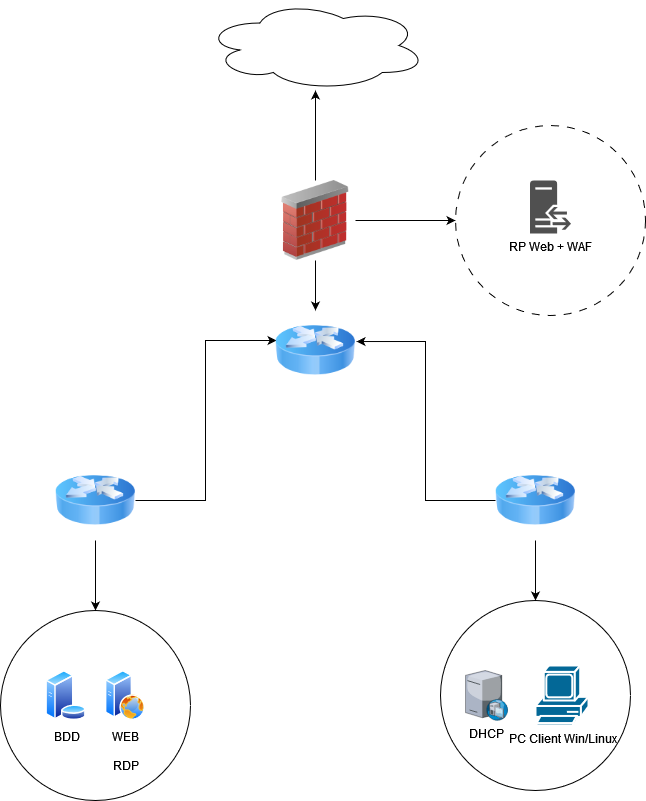

The diagram above was exported from draw.io. Its source (the exported page's mxGraphModel, read from the mxfile embedded in the PNG):
<mxGraphModel dx="2074" dy="2275" grid="1" gridSize="10" guides="1" tooltips="1" connect="1" arrows="1" fold="1" page="1" pageScale="1" pageWidth="827" pageHeight="1169" math="0" shadow="0">
  <root>
    <mxCell id="0" />
    <mxCell id="1" parent="0" />
    <mxCell id="fH-j5T_oBruWT6z8pvCb-18" value="" style="ellipse;whiteSpace=wrap;html=1;" vertex="1" parent="1">
      <mxGeometry x="525" y="540" width="190" height="190" as="geometry" />
    </mxCell>
    <mxCell id="fH-j5T_oBruWT6z8pvCb-15" value="" style="ellipse;whiteSpace=wrap;html=1;" vertex="1" parent="1">
      <mxGeometry x="85" y="550" width="190" height="190" as="geometry" />
    </mxCell>
    <mxCell id="fH-j5T_oBruWT6z8pvCb-12" style="edgeStyle=orthogonalEdgeStyle;rounded=0;orthogonalLoop=1;jettySize=auto;html=1;entryX=0.5;entryY=0;entryDx=0;entryDy=0;" edge="1" parent="1" source="fH-j5T_oBruWT6z8pvCb-1" target="fH-j5T_oBruWT6z8pvCb-4">
      <mxGeometry relative="1" as="geometry" />
    </mxCell>
    <mxCell id="fH-j5T_oBruWT6z8pvCb-14" style="edgeStyle=orthogonalEdgeStyle;rounded=0;orthogonalLoop=1;jettySize=auto;html=1;exitX=0.5;exitY=0;exitDx=0;exitDy=0;" edge="1" parent="1" source="fH-j5T_oBruWT6z8pvCb-1" target="fH-j5T_oBruWT6z8pvCb-13">
      <mxGeometry relative="1" as="geometry" />
    </mxCell>
    <mxCell id="fH-j5T_oBruWT6z8pvCb-21" style="edgeStyle=orthogonalEdgeStyle;rounded=0;orthogonalLoop=1;jettySize=auto;html=1;entryX=0;entryY=0.5;entryDx=0;entryDy=0;" edge="1" parent="1" source="fH-j5T_oBruWT6z8pvCb-1" target="fH-j5T_oBruWT6z8pvCb-20">
      <mxGeometry relative="1" as="geometry" />
    </mxCell>
    <mxCell id="fH-j5T_oBruWT6z8pvCb-1" value="" style="image;html=1;image=img/lib/clip_art/networking/Firewall_02_128x128.png" vertex="1" parent="1">
      <mxGeometry x="360" y="120" width="80" height="80" as="geometry" />
    </mxCell>
    <mxCell id="fH-j5T_oBruWT6z8pvCb-5" style="edgeStyle=orthogonalEdgeStyle;rounded=0;orthogonalLoop=1;jettySize=auto;html=1;entryX=0.013;entryY=0.375;entryDx=0;entryDy=0;entryPerimeter=0;" edge="1" parent="1" source="fH-j5T_oBruWT6z8pvCb-2" target="fH-j5T_oBruWT6z8pvCb-4">
      <mxGeometry relative="1" as="geometry" />
    </mxCell>
    <mxCell id="fH-j5T_oBruWT6z8pvCb-17" style="edgeStyle=orthogonalEdgeStyle;rounded=0;orthogonalLoop=1;jettySize=auto;html=1;entryX=0.5;entryY=0;entryDx=0;entryDy=0;" edge="1" parent="1" source="fH-j5T_oBruWT6z8pvCb-2" target="fH-j5T_oBruWT6z8pvCb-15">
      <mxGeometry relative="1" as="geometry" />
    </mxCell>
    <mxCell id="fH-j5T_oBruWT6z8pvCb-2" value="" style="image;html=1;image=img/lib/clip_art/networking/Router_Icon_128x128.png" vertex="1" parent="1">
      <mxGeometry x="140" y="400" width="80" height="80" as="geometry" />
    </mxCell>
    <mxCell id="fH-j5T_oBruWT6z8pvCb-6" style="edgeStyle=orthogonalEdgeStyle;rounded=0;orthogonalLoop=1;jettySize=auto;html=1;entryX=1.013;entryY=0.388;entryDx=0;entryDy=0;entryPerimeter=0;" edge="1" parent="1" source="fH-j5T_oBruWT6z8pvCb-3" target="fH-j5T_oBruWT6z8pvCb-4">
      <mxGeometry relative="1" as="geometry" />
    </mxCell>
    <mxCell id="fH-j5T_oBruWT6z8pvCb-19" style="edgeStyle=orthogonalEdgeStyle;rounded=0;orthogonalLoop=1;jettySize=auto;html=1;exitX=0.5;exitY=1;exitDx=0;exitDy=0;entryX=0.5;entryY=0;entryDx=0;entryDy=0;" edge="1" parent="1" source="fH-j5T_oBruWT6z8pvCb-3" target="fH-j5T_oBruWT6z8pvCb-18">
      <mxGeometry relative="1" as="geometry" />
    </mxCell>
    <mxCell id="fH-j5T_oBruWT6z8pvCb-3" value="" style="image;html=1;image=img/lib/clip_art/networking/Router_Icon_128x128.png" vertex="1" parent="1">
      <mxGeometry x="580" y="400" width="80" height="80" as="geometry" />
    </mxCell>
    <mxCell id="fH-j5T_oBruWT6z8pvCb-4" value="" style="image;html=1;image=img/lib/clip_art/networking/Router_Icon_128x128.png" vertex="1" parent="1">
      <mxGeometry x="360" y="250" width="80" height="80" as="geometry" />
    </mxCell>
    <mxCell id="fH-j5T_oBruWT6z8pvCb-7" value="DHCP" style="verticalLabelPosition=bottom;sketch=0;aspect=fixed;html=1;verticalAlign=top;strokeColor=none;align=center;outlineConnect=0;shape=mxgraph.citrix.dhcp_server;" vertex="1" parent="1">
      <mxGeometry x="550" y="610" width="42.23" height="50" as="geometry" />
    </mxCell>
    <mxCell id="fH-j5T_oBruWT6z8pvCb-8" value="PC Client Win/Linux" style="shape=mxgraph.cisco.computers_and_peripherals.pc;html=1;pointerEvents=1;dashed=0;fillColor=#036897;strokeColor=#ffffff;strokeWidth=2;verticalLabelPosition=bottom;verticalAlign=top;align=center;outlineConnect=0;" vertex="1" parent="1">
      <mxGeometry x="620" y="605" width="53" height="60" as="geometry" />
    </mxCell>
    <mxCell id="fH-j5T_oBruWT6z8pvCb-9" value="BDD" style="image;aspect=fixed;perimeter=ellipsePerimeter;html=1;align=center;shadow=0;dashed=0;spacingTop=3;image=img/lib/active_directory/database_server.svg;" vertex="1" parent="1">
      <mxGeometry x="130" y="610" width="41" height="50" as="geometry" />
    </mxCell>
    <mxCell id="fH-j5T_oBruWT6z8pvCb-13" value="" style="ellipse;shape=cloud;whiteSpace=wrap;html=1;" vertex="1" parent="1">
      <mxGeometry x="288.75" y="-60" width="222.5" height="90" as="geometry" />
    </mxCell>
    <mxCell id="fH-j5T_oBruWT6z8pvCb-10" value="WEB" style="image;aspect=fixed;perimeter=ellipsePerimeter;html=1;align=center;shadow=0;dashed=0;spacingTop=3;image=img/lib/active_directory/web_server.svg;" vertex="1" parent="1">
      <mxGeometry x="190" y="610" width="40" height="50" as="geometry" />
    </mxCell>
    <mxCell id="fH-j5T_oBruWT6z8pvCb-20" value="" style="ellipse;whiteSpace=wrap;html=1;gradientColor=none;dashed=1;dashPattern=8 8;" vertex="1" parent="1">
      <mxGeometry x="540" y="65" width="190" height="190" as="geometry" />
    </mxCell>
    <mxCell id="fH-j5T_oBruWT6z8pvCb-22" value="RP Web + WAF" style="sketch=0;pointerEvents=1;shadow=0;dashed=0;html=1;strokeColor=none;fillColor=#505050;labelPosition=center;verticalLabelPosition=bottom;verticalAlign=top;outlineConnect=0;align=center;shape=mxgraph.office.servers.reverse_proxy;" vertex="1" parent="1">
      <mxGeometry x="614.5" y="120" width="41" height="53" as="geometry" />
    </mxCell>
    <mxCell id="fH-j5T_oBruWT6z8pvCb-25" value="RDP" style="text;html=1;align=center;verticalAlign=middle;resizable=0;points=[];autosize=1;strokeColor=none;fillColor=none;" vertex="1" parent="1">
      <mxGeometry x="185" y="690" width="50" height="30" as="geometry" />
    </mxCell>
  </root>
</mxGraphModel>